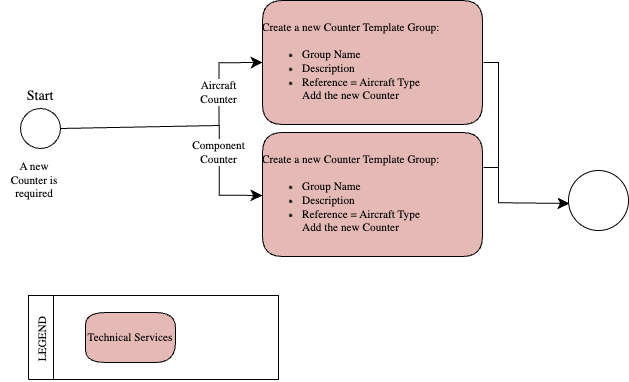

The diagram above was exported from draw.io. Its source (the exported page's mxGraphModel, read from the mxfile embedded in the PNG):
<mxGraphModel dx="946" dy="735" grid="1" gridSize="10" guides="1" tooltips="1" connect="1" arrows="1" fold="1" page="1" pageScale="1" pageWidth="827" pageHeight="1169" math="0" shadow="0">
  <root>
    <mxCell id="0" />
    <mxCell id="1" parent="0" />
    <UserObject label="" tags="Arrière-plan" id="Yv8n-yJ6jsEQChqWGhaQ-8">
      <mxCell style="vsdxID=1120;fillColor=#FFFFFF;gradientColor=none;shape=stencil(nZBLDoAgDERP0z3SIyjew0SURgSD+Lu9kMZoXLhwN9O+tukAlrNpJg1SzDH4QW/URgNYgZTkjA4UkwJUgGXng+6DX1zLfmoymdXo17xh5zmRJ6Q42BWCfc2oJfdAr+Yv+AP9Cb7OJ3H/2JG1HNGz/84klThPVCc=);points=[];labelBackgroundColor=none;rounded=0;html=1;whiteSpace=wrap;" parent="1" vertex="1">
        <mxGeometry x="64" y="543" width="226" height="84" as="geometry" />
      </mxCell>
    </UserObject>
    <UserObject label="" tags="Arrière-plan" id="Yv8n-yJ6jsEQChqWGhaQ-9">
      <mxCell style="vsdxID=1000;fillColor=#FFFFFF;gradientColor=none;shape=stencil(vVFBDgIhDHwNRxKE+IJ1/Ufjll0iLpuCLv5eSDWKevLgbaYznTatMF2cYEGhVUwUjri6IU3C7ITWbp6QXCpImF6YzgbCkcJ5HpgvUJ0VncKlJmTuU7VDqyuzLdM9O4EORaLcaIpa7yNoo75GqSwhuygpJEguzM1UDzSiLGOk9TDec1iKK+LyUf5lsf+tVcDzzNZ5z1961d/fUkr8UtPfAA==);points=[[0.5,0,0],[0.5,0.5,0],[0.5,0.5,0],[0.5,0.5,0],[1,0.5,0],[0.15,0.85,0],[0.85,0.85,0],[0.85,0.15,0],[0.15,0.15,0]];labelBackgroundColor=none;rounded=0;html=1;whiteSpace=wrap;" parent="1" vertex="1">
        <mxGeometry x="32" y="356" width="40" height="40" as="geometry" />
      </mxCell>
    </UserObject>
    <UserObject label="&lt;div style=&quot;font-size: 1px&quot;&gt;&lt;font style=&quot;font-size:14.11px;font-family:Calibri;color:#000000;direction:ltr;letter-spacing:0px;line-height:120%;opacity:1&quot;&gt;Start&lt;br/&gt;&lt;/font&gt;&lt;/div&gt;" tags="Arrière-plan" id="Yv8n-yJ6jsEQChqWGhaQ-10">
      <mxCell style="verticalAlign=middle;align=center;overflow=width;vsdxID=1001;fillColor=none;gradientColor=none;shape=stencil(nZBLDoAgDERP0z3SIyjew0SURgSD+Lu9kMZoXLhwN9O+tukAlrNpJg1SzDH4QW/URgNYgZTkjA4UkwJUgGXng+6DX1zLfmoymdXo17xh5zmRJ6Q42BWCfc2oJfdAr+Yv+AP9Cb7OJ3H/2JG1HNGz/84klThPVCc=);strokeColor=none;points=[];labelBackgroundColor=none;rounded=0;html=1;whiteSpace=wrap;" parent="1" vertex="1">
        <mxGeometry x="28" y="334" width="48" height="20" as="geometry" />
      </mxCell>
    </UserObject>
    <UserObject label="&lt;div style=&quot;font-size: 1px&quot;&gt;&lt;font style=&quot;font-size:11.29px;font-family:Calibri;color:#000000;direction:ltr;letter-spacing:0px;line-height:120%;opacity:1&quot;&gt;A new Counter is required&lt;br/&gt;&lt;/font&gt;&lt;/div&gt;" tags="Arrière-plan" id="Yv8n-yJ6jsEQChqWGhaQ-11">
      <mxCell style="verticalAlign=middle;align=center;overflow=width;vsdxID=1037;fillColor=none;gradientColor=none;shape=stencil(nZBLDoAgDERP0z3SIyjew0SURgSD+Lu9kMZoXLhwN9O+tukAlrNpJg1SzDH4QW/URgNYgZTkjA4UkwJUgGXng+6DX1zLfmoymdXo17xh5zmRJ6Q42BWCfc2oJfdAr+Yv+AP9Cb7OJ3H/2JG1HNGz/84klThPVCc=);strokeColor=none;points=[];labelBackgroundColor=none;rounded=0;html=1;whiteSpace=wrap;" parent="1" vertex="1">
        <mxGeometry x="12" y="402" width="68" height="52" as="geometry" />
      </mxCell>
    </UserObject>
    <UserObject label="&lt;div style=&quot;font-size: 1px&quot;&gt;&lt;font style=&quot;font-size:11.29px;font-family:Calibri;color:#000000;direction:ltr;letter-spacing:0px;line-height:120%;opacity:1&quot;&gt;Technical Services&lt;br/&gt;&lt;/font&gt;&lt;/div&gt;" tags="Arrière-plan" id="Yv8n-yJ6jsEQChqWGhaQ-15">
      <mxCell style="verticalAlign=middle;align=center;overflow=width;vsdxID=1121;fillColor=#e5b9b5;gradientColor=none;shape=stencil(nZBLDsIwDERP431wjlDKBThBRAyxCE2Vhu/pSTtFqrpg0Z1n5o0sDdlmCK4XYjOUnK7yVF8C2T0xaxcka6kX2ZZsc05ZLjndOw/du0qymRzx6OxGmo3Lp6N+BB4bmGjd0mP89kI2R++5baAPQKN2C/QXboL/oBvB1ft6THtgKY0Rcy7z9X7Vwva2/QI=);points=[];labelBackgroundColor=none;rounded=1;html=1;whiteSpace=wrap;" parent="1" vertex="1">
        <mxGeometry x="97" y="560" width="90" height="50" as="geometry" />
      </mxCell>
    </UserObject>
    <UserObject label="" tags="Arrière-plan" id="Yv8n-yJ6jsEQChqWGhaQ-16">
      <mxCell style="vsdxID=1122;fillColor=#FFFFFF;gradientColor=none;shape=stencil(nZBLDoAgDERP0z3SIyjew0SURgSD+Lu9kMZoXLhwN9O+tukAlrNpJg1SzDH4QW/URgNYgZTkjA4UkwJUgGXng+6DX1zLfmoymdXo17xh5zmRJ6Q42BWCfc2oJfdAr+Yv+AP9Cb7OJ3H/2JG1HNGz/84klThPVCc=);points=[];labelBackgroundColor=none;rounded=0;html=1;whiteSpace=wrap;" parent="1" vertex="1">
        <mxGeometry x="40" y="543" width="25" height="84" as="geometry" />
      </mxCell>
    </UserObject>
    <mxCell id="Yv8n-yJ6jsEQChqWGhaQ-17" value="&lt;div style=&quot;font-size: 1px&quot;&gt;&lt;font style=&quot;font-size:11.29px;font-family:Calibri;color:#000000;direction:ltr;letter-spacing:0px;line-height:120%;opacity:1&quot;&gt;LEGEND&lt;br/&gt;&lt;/font&gt;&lt;/div&gt;" style="text;vsdxID=1122;fillColor=none;gradientColor=none;points=[];labelBackgroundColor=none;rounded=0;html=1;whiteSpace=wrap;verticalAlign=middle;align=center;overflow=width;strokeColor=none;rotation=270.05;;html=1;" parent="Yv8n-yJ6jsEQChqWGhaQ-16" vertex="1">
      <mxGeometry x="-27.66" y="30.4" width="84" height="26" as="geometry" />
    </mxCell>
    <UserObject label="" tags="Arrière-plan" id="Yv8n-yJ6jsEQChqWGhaQ-36">
      <mxCell style="vsdxID=1278;fillColor=none;gradientColor=none;points=[];labelBackgroundColor=none;rounded=0;strokeColor=none;html=1;whiteSpace=wrap;" parent="1" vertex="1">
        <mxGeometry x="274" y="248" width="220" height="124" as="geometry" />
      </mxCell>
    </UserObject>
    <mxCell id="Yv8n-yJ6jsEQChqWGhaQ-37" value="&lt;div style=&quot;font-size: 1px&quot;&gt;&lt;p style=&quot;text-align:left;margin-left:0;margin-right:0;margin-top:0px;margin-bottom:0px;text-indent:0;vertical-align:middle;direction:ltr;&quot;&gt;&lt;font style=&quot;font-size:11.29px;font-family:Calibri;color:#000000;direction:ltr;letter-spacing:0px;line-height:120%;opacity:1&quot;&gt;Create a new Counter Template Group:&lt;br/&gt;&lt;br/&gt;&lt;/font&gt;&lt;/p&gt;&lt;p style=&quot;text-align:left;margin-left:25;margin-right:0;margin-top:0px;margin-bottom:0px;text-indent:-25.4;vertical-align:middle;direction:ltr;&quot;&gt;&lt;ul style=&quot;margin: 0;list-style-type: disc&quot;&gt;&lt;font style=&quot;font-size:11.29px;font-family:Calibri;color:#000000;direction:ltr;letter-spacing:0px;line-height:120%;opacity:1&quot;&gt;&lt;li&gt;Group Name&lt;/li&gt;&lt;li&gt;Description&lt;/li&gt;&lt;li&gt;Reference = Aircraft Type&lt;/li&gt;&lt;li&gt;Add the new Counter&lt;/font&gt;&lt;/li&gt;&lt;/ul&gt;&lt;/p&gt;&lt;/div&gt;" style="verticalAlign=middle;align=left;overflow=width;vsdxID=1240;fillColor=#e5b9b5;gradientColor=none;shape=stencil(nZBLDsIwDERP431wjlDKBThBRAyxCE2Vhu/pSTtFqrpg0Z1n5o0sDdlmCK4XYjOUnK7yVF8C2T0xaxcka6kX2ZZsc05ZLjndOw/du0qymRzx6OxGmo3Lp6N+BB4bmGjd0mP89kI2R++5baAPQKN2C/QXboL/oBvB1ft6THtgKY0Rcy7z9X7Vwva2/QI=);points=[];labelBackgroundColor=none;rounded=1;html=1;whiteSpace=wrap;" parent="Yv8n-yJ6jsEQChqWGhaQ-36" vertex="1">
      <mxGeometry width="220" height="124" as="geometry" />
    </mxCell>
    <UserObject label="" tags="Arrière-plan" id="Yv8n-yJ6jsEQChqWGhaQ-39">
      <mxCell style="vsdxID=1279;fillColor=none;gradientColor=none;points=[];labelBackgroundColor=none;rounded=0;strokeColor=none;html=1;whiteSpace=wrap;" parent="1" vertex="1">
        <mxGeometry x="274" y="380" width="220" height="124" as="geometry" />
      </mxCell>
    </UserObject>
    <mxCell id="Yv8n-yJ6jsEQChqWGhaQ-40" value="&lt;div style=&quot;font-size: 1px&quot;&gt;&lt;p style=&quot;text-align:left;margin-left:0;margin-right:0;margin-top:0px;margin-bottom:0px;text-indent:0;vertical-align:middle;direction:ltr;&quot;&gt;&lt;font style=&quot;font-size:11.29px;font-family:Calibri;color:#000000;direction:ltr;letter-spacing:0px;line-height:120%;opacity:1&quot;&gt;Create a new Counter Template Group:&lt;br/&gt;&lt;br/&gt;&lt;/font&gt;&lt;/p&gt;&lt;p style=&quot;text-align:left;margin-left:25;margin-right:0;margin-top:0px;margin-bottom:0px;text-indent:-25.4;vertical-align:middle;direction:ltr;&quot;&gt;&lt;ul style=&quot;margin: 0;list-style-type: disc&quot;&gt;&lt;font style=&quot;font-size:11.29px;font-family:Calibri;color:#000000;direction:ltr;letter-spacing:0px;line-height:120%;opacity:1&quot;&gt;&lt;li&gt;Group Name&lt;/li&gt;&lt;li&gt;Description&lt;/li&gt;&lt;li&gt;Reference = Aircraft Type&lt;/li&gt;&lt;li&gt;Add the new Counter&lt;/font&gt;&lt;/li&gt;&lt;/ul&gt;&lt;/p&gt;&lt;/div&gt;" style="verticalAlign=middle;align=left;overflow=width;vsdxID=1243;fillColor=#e5b9b5;gradientColor=none;shape=stencil(nZBLDsIwDERP431wjlDKBThBRAyxCE2Vhu/pSTtFqrpg0Z1n5o0sDdlmCK4XYjOUnK7yVF8C2T0xaxcka6kX2ZZsc05ZLjndOw/du0qymRzx6OxGmo3Lp6N+BB4bmGjd0mP89kI2R++5baAPQKN2C/QXboL/oBvB1ft6THtgKY0Rcy7z9X7Vwva2/QI=);points=[];labelBackgroundColor=none;rounded=1;html=1;whiteSpace=wrap;" parent="Yv8n-yJ6jsEQChqWGhaQ-39" vertex="1">
      <mxGeometry width="220" height="124" as="geometry" />
    </mxCell>
    <UserObject label="" tags="Connector" id="Yv8n-yJ6jsEQChqWGhaQ-65">
      <mxCell style="vsdxID=1276;edgeStyle=none;startArrow=none;endArrow=classic;startSize=9;endSize=9;spacingTop=0;spacingBottom=0;spacingLeft=0;spacingRight=0;verticalAlign=middle;html=1;labelBackgroundColor=#ffffff;rounded=0;exitX=1.0045454545454546;exitY=0.28225806451612906;exitDx=0;exitDy=0;exitPerimeter=0;entryX=0;entryY=0.5;entryDx=0;entryDy=0;entryPerimeter=0;" parent="1" source="Yv8n-yJ6jsEQChqWGhaQ-40" edge="1">
        <mxGeometry relative="1" as="geometry">
          <mxPoint x="-1" as="offset" />
          <Array as="points">
            <mxPoint x="510" y="415" />
            <mxPoint x="510" y="450.21000000000004" />
          </Array>
          <mxPoint x="581" y="451" as="targetPoint" />
        </mxGeometry>
      </mxCell>
    </UserObject>
    <UserObject label="" tags="Connector" id="Yv8n-yJ6jsEQChqWGhaQ-66">
      <mxCell style="vsdxID=1275;edgeStyle=none;startArrow=none;endArrow=classic;startSize=9;endSize=9;spacingTop=0;spacingBottom=0;spacingLeft=0;spacingRight=0;verticalAlign=middle;html=1;labelBackgroundColor=#ffffff;rounded=0;exitX=1.0045454545454546;exitY=0.5;exitDx=0;exitDy=0;exitPerimeter=0;entryX=0;entryY=0.5;entryDx=0;entryDy=0;entryPerimeter=0;" parent="1" source="Yv8n-yJ6jsEQChqWGhaQ-37" edge="1">
        <mxGeometry relative="1" as="geometry">
          <mxPoint as="offset" />
          <Array as="points">
            <mxPoint x="510" y="310" />
            <mxPoint x="510" y="450.21000000000004" />
          </Array>
          <mxPoint x="581" y="451" as="targetPoint" />
        </mxGeometry>
      </mxCell>
    </UserObject>
    <UserObject label="&lt;div style=&quot;font-size: 1px&quot;&gt;&lt;font style=&quot;font-size:11.29px;font-family:Cambria;color:#000000;direction:ltr;letter-spacing:0px;line-height:120%;opacity:1&quot;&gt;Component&lt;br/&gt;Counter&lt;br/&gt;&lt;/font&gt;&lt;/div&gt;" tags="Connector" id="Yv8n-yJ6jsEQChqWGhaQ-68">
      <mxCell style="vsdxID=1268;edgeStyle=none;startArrow=none;endArrow=classic;startSize=9;endSize=9;spacingTop=0;spacingBottom=0;spacingLeft=0;spacingRight=0;verticalAlign=middle;html=1;labelBackgroundColor=#ffffff;rounded=0;align=center;exitX=1;exitY=0.5;exitDx=0;exitDy=0;exitPerimeter=0;entryX=0;entryY=0.5080645161290323;entryDx=0;entryDy=0;entryPerimeter=0;" parent="1" source="Yv8n-yJ6jsEQChqWGhaQ-9" target="Yv8n-yJ6jsEQChqWGhaQ-40" edge="1">
        <mxGeometry x="0.3685" y="-1" relative="1" as="geometry">
          <mxPoint as="offset" />
          <Array as="points">
            <mxPoint x="230.87" y="373" />
            <mxPoint x="230.87" y="442.65" />
          </Array>
          <mxPoint x="200" y="373" as="sourcePoint" />
        </mxGeometry>
      </mxCell>
    </UserObject>
    <UserObject label="&lt;div style=&quot;font-size: 1px&quot;&gt;&lt;font style=&quot;font-size:11.29px;font-family:Cambria;color:#000000;direction:ltr;letter-spacing:0px;line-height:120%;opacity:1&quot;&gt;Aircraft&lt;br/&gt;Counter&lt;br/&gt;&lt;/font&gt;&lt;/div&gt;" tags="Connector" id="Yv8n-yJ6jsEQChqWGhaQ-72">
      <mxCell style="vsdxID=1267;edgeStyle=none;startArrow=none;endArrow=classic;startSize=9;endSize=9;spacingTop=0;spacingBottom=0;spacingLeft=0;spacingRight=0;verticalAlign=middle;html=1;labelBackgroundColor=#ffffff;rounded=0;align=center;exitX=1;exitY=0.5;exitDx=0;exitDy=0;exitPerimeter=0;entryX=0;entryY=0.5;entryDx=0;entryDy=0;entryPerimeter=0;" parent="1" source="Yv8n-yJ6jsEQChqWGhaQ-9" target="Yv8n-yJ6jsEQChqWGhaQ-37" edge="1">
        <mxGeometry x="0.4472" y="1" relative="1" as="geometry">
          <mxPoint as="offset" />
          <Array as="points">
            <mxPoint x="230.56999999999994" y="373" />
            <mxPoint x="230.56999999999994" y="310.25" />
          </Array>
          <mxPoint x="200" y="373" as="sourcePoint" />
        </mxGeometry>
      </mxCell>
    </UserObject>
    <mxCell id="Yv8n-yJ6jsEQChqWGhaQ-81" value="" style="ellipse;whiteSpace=wrap;html=1;aspect=fixed;" parent="1" vertex="1">
      <mxGeometry x="580" y="418" width="60" height="60" as="geometry" />
    </mxCell>
  </root>
</mxGraphModel>